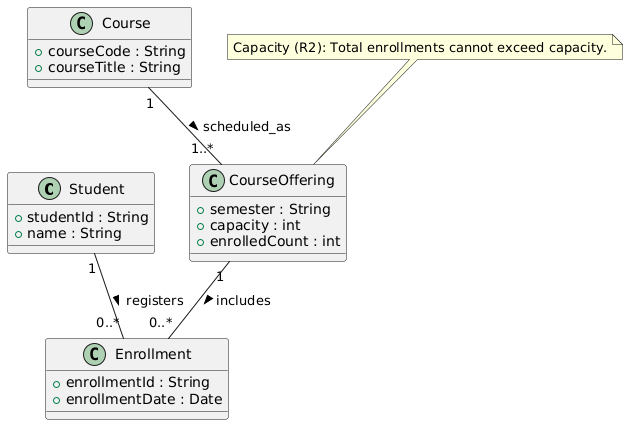

The diagram above was rendered by PlantUML. Its source (embedded in the PNG):
@startuml
class Student {
    +studentId : String
    +name : String
}

class Course {
    +courseCode : String
    +courseTitle : String
}

class CourseOffering {
    +semester : String
    +capacity : int
    +enrolledCount : int
}

class Enrollment {
    +enrollmentId : String
    +enrollmentDate : Date
}

Student "1" -- "0..*" Enrollment : registers >
CourseOffering "1" -- "0..*" Enrollment : includes >
Course "1" -- "1..*" CourseOffering : scheduled_as >

note "Capacity (R2): Total enrollments cannot exceed capacity." as N1
N1 .. CourseOffering
@enduml